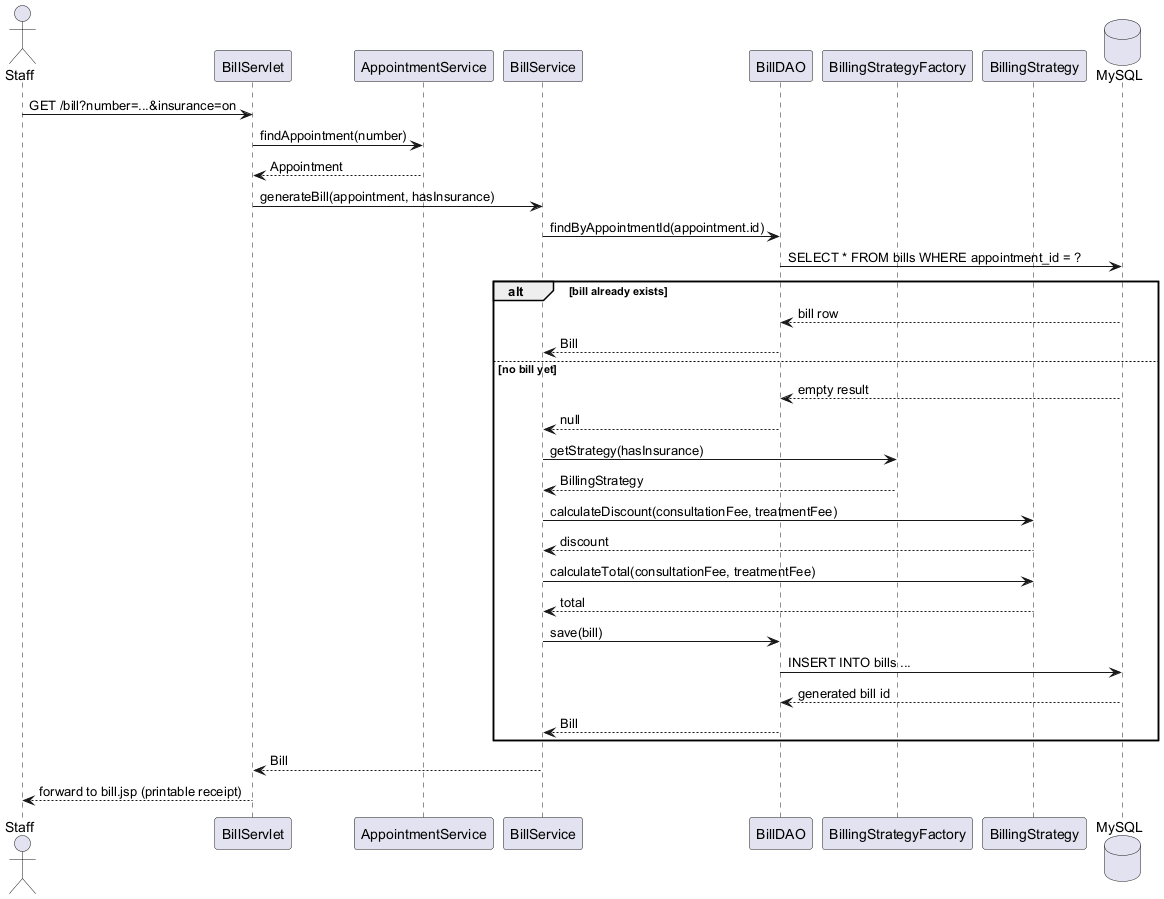

The diagram above was rendered by PlantUML. Its source (embedded in the PNG):
@startuml 06_sequence_bill
skinparam backgroundColor white

actor Staff
participant "BillServlet" as Servlet
participant "AppointmentService" as ASvc
participant "BillService" as BSvc
participant "BillDAO" as BDAO
participant "BillingStrategyFactory" as Factory
participant "BillingStrategy" as Strategy
database "MySQL" as DB

Staff -> Servlet : GET /bill?number=...&insurance=on
Servlet -> ASvc : findAppointment(number)
ASvc --> Servlet : Appointment

Servlet -> BSvc : generateBill(appointment, hasInsurance)
BSvc -> BDAO : findByAppointmentId(appointment.id)
BDAO -> DB : SELECT * FROM bills WHERE appointment_id = ?

alt bill already exists
  DB --> BDAO : bill row
  BDAO --> BSvc : Bill
else no bill yet
  DB --> BDAO : empty result
  BDAO --> BSvc : null
  BSvc -> Factory : getStrategy(hasInsurance)
  Factory --> BSvc : BillingStrategy
  BSvc -> Strategy : calculateDiscount(consultationFee, treatmentFee)
  Strategy --> BSvc : discount
  BSvc -> Strategy : calculateTotal(consultationFee, treatmentFee)
  Strategy --> BSvc : total
  BSvc -> BDAO : save(bill)
  BDAO -> DB : INSERT INTO bills ...
  DB --> BDAO : generated bill id
  BDAO --> BSvc : Bill
end

BSvc --> Servlet : Bill
Servlet --> Staff : forward to bill.jsp (printable receipt)

@enduml